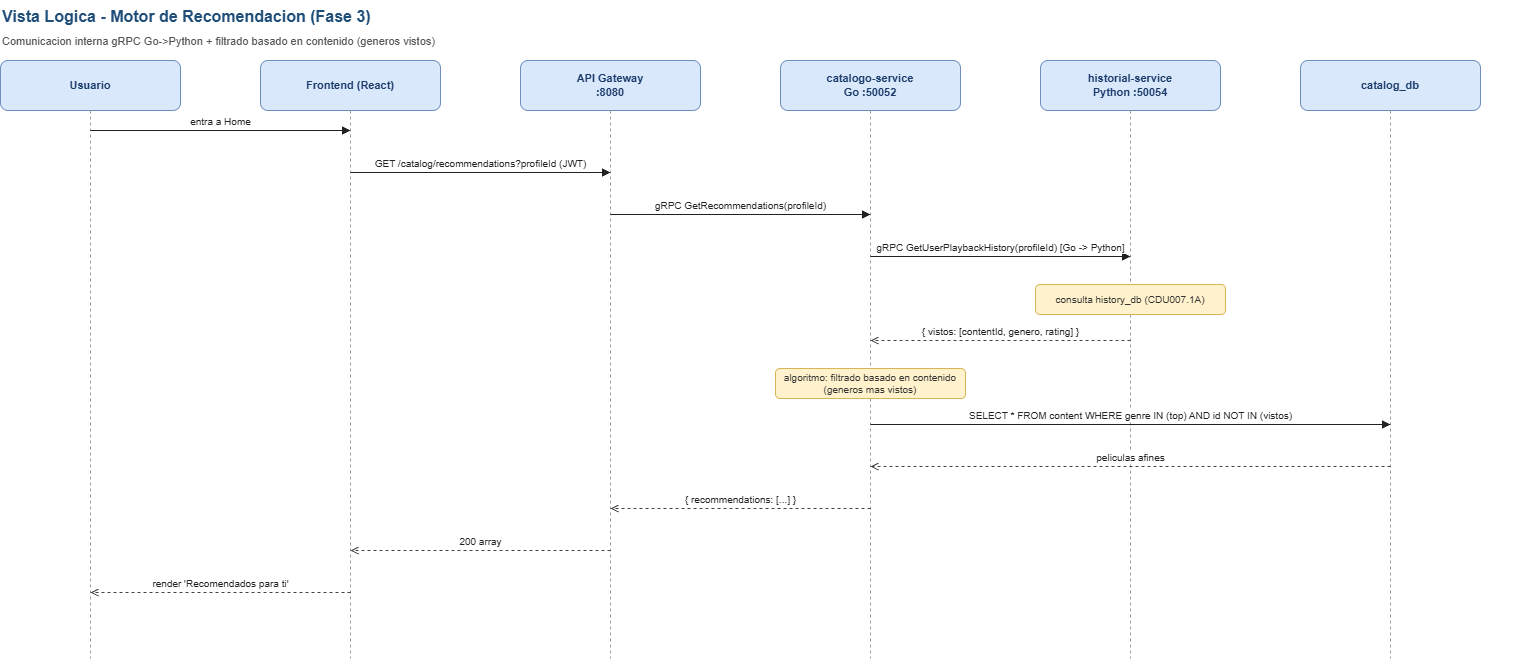

The diagram above was exported from draw.io. Its source (the exported page's mxGraphModel, read from the mxfile embedded in the PNG):
<mxGraphModel dx="1571" dy="826" grid="1" gridSize="10" guides="1" tooltips="1" connect="1" arrows="1" fold="1" page="1" pageScale="1" pageWidth="1660" pageHeight="738" math="0" shadow="0">
  <root>
    <mxCell id="0" />
    <mxCell id="1" parent="0" />
    <mxCell id="419" parent="1" style="rounded=1;whiteSpace=wrap;html=1;fillColor=#dae8fc;strokeColor=#6c8ebf;fontStyle=1;fontSize=11;fontColor=#1a3a6a;" value="Usuario" vertex="1">
      <mxGeometry height="50" width="180" x="40" y="80" as="geometry" />
    </mxCell>
    <mxCell id="420" edge="1" parent="1" style="endArrow=none;dashed=1;html=1;strokeColor=#9e9e9e;" value="">
      <mxGeometry relative="1" as="geometry">
        <mxPoint x="130" y="130" as="sourcePoint" />
        <mxPoint x="130" y="678" as="targetPoint" />
      </mxGeometry>
    </mxCell>
    <mxCell id="421" parent="1" style="rounded=1;whiteSpace=wrap;html=1;fillColor=#dae8fc;strokeColor=#6c8ebf;fontStyle=1;fontSize=11;fontColor=#1a3a6a;" value="Frontend (React)" vertex="1">
      <mxGeometry height="50" width="180" x="300" y="80" as="geometry" />
    </mxCell>
    <mxCell id="422" edge="1" parent="1" style="endArrow=none;dashed=1;html=1;strokeColor=#9e9e9e;" value="">
      <mxGeometry relative="1" as="geometry">
        <mxPoint x="390" y="130" as="sourcePoint" />
        <mxPoint x="390" y="678" as="targetPoint" />
      </mxGeometry>
    </mxCell>
    <mxCell id="423" parent="1" style="rounded=1;whiteSpace=wrap;html=1;fillColor=#dae8fc;strokeColor=#6c8ebf;fontStyle=1;fontSize=11;fontColor=#1a3a6a;" value="API Gateway&#10;:8080" vertex="1">
      <mxGeometry height="50" width="180" x="560" y="80" as="geometry" />
    </mxCell>
    <mxCell id="424" edge="1" parent="1" style="endArrow=none;dashed=1;html=1;strokeColor=#9e9e9e;" value="">
      <mxGeometry relative="1" as="geometry">
        <mxPoint x="650" y="130" as="sourcePoint" />
        <mxPoint x="650" y="678" as="targetPoint" />
      </mxGeometry>
    </mxCell>
    <mxCell id="425" parent="1" style="rounded=1;whiteSpace=wrap;html=1;fillColor=#dae8fc;strokeColor=#6c8ebf;fontStyle=1;fontSize=11;fontColor=#1a3a6a;" value="catalogo-service&#10;Go :50052" vertex="1">
      <mxGeometry height="50" width="180" x="820" y="80" as="geometry" />
    </mxCell>
    <mxCell id="426" edge="1" parent="1" style="endArrow=none;dashed=1;html=1;strokeColor=#9e9e9e;" value="">
      <mxGeometry relative="1" as="geometry">
        <mxPoint x="910" y="130" as="sourcePoint" />
        <mxPoint x="910" y="678" as="targetPoint" />
      </mxGeometry>
    </mxCell>
    <mxCell id="427" parent="1" style="rounded=1;whiteSpace=wrap;html=1;fillColor=#dae8fc;strokeColor=#6c8ebf;fontStyle=1;fontSize=11;fontColor=#1a3a6a;" value="historial-service&#10;Python :50054" vertex="1">
      <mxGeometry height="50" width="180" x="1080" y="80" as="geometry" />
    </mxCell>
    <mxCell id="428" edge="1" parent="1" style="endArrow=none;dashed=1;html=1;strokeColor=#9e9e9e;" value="">
      <mxGeometry relative="1" as="geometry">
        <mxPoint x="1170" y="130" as="sourcePoint" />
        <mxPoint x="1170" y="678" as="targetPoint" />
      </mxGeometry>
    </mxCell>
    <mxCell id="429" parent="1" style="rounded=1;whiteSpace=wrap;html=1;fillColor=#dae8fc;strokeColor=#6c8ebf;fontStyle=1;fontSize=11;fontColor=#1a3a6a;" value="catalog_db" vertex="1">
      <mxGeometry height="50" width="180" x="1340" y="80" as="geometry" />
    </mxCell>
    <mxCell id="430" edge="1" parent="1" style="endArrow=none;dashed=1;html=1;strokeColor=#9e9e9e;" value="">
      <mxGeometry relative="1" as="geometry">
        <mxPoint x="1430" y="130" as="sourcePoint" />
        <mxPoint x="1430" y="678" as="targetPoint" />
      </mxGeometry>
    </mxCell>
    <mxCell id="431" parent="1" style="text;html=1;fontStyle=1;fontSize=16;fontColor=#1f4e79;" value="Vista Logica - Motor de Recomendacion (Fase 3)" vertex="1">
      <mxGeometry height="26" width="1520" x="40" y="20" as="geometry" />
    </mxCell>
    <mxCell id="432" parent="1" style="text;html=1;fontSize=11;fontColor=#555;" value="Comunicacion interna gRPC Go-&gt;Python + filtrado basado en contenido (generos vistos)" vertex="1">
      <mxGeometry height="18" width="1520" x="40" y="48" as="geometry" />
    </mxCell>
    <mxCell id="433" edge="1" parent="1" style="endArrow=block;html=1;strokeColor=#222;fontSize=10;fontColor=#222;align=center;verticalAlign=bottom;" value="entra a Home">
      <mxGeometry relative="1" as="geometry">
        <mxPoint x="130" y="150" as="sourcePoint" />
        <mxPoint x="390" y="150" as="targetPoint" />
      </mxGeometry>
    </mxCell>
    <mxCell id="434" edge="1" parent="1" style="endArrow=block;html=1;strokeColor=#222;fontSize=10;fontColor=#222;align=center;verticalAlign=bottom;" value="GET /catalog/recommendations?profileId (JWT)">
      <mxGeometry relative="1" as="geometry">
        <mxPoint x="390" y="192" as="sourcePoint" />
        <mxPoint x="650" y="192" as="targetPoint" />
      </mxGeometry>
    </mxCell>
    <mxCell id="435" edge="1" parent="1" style="endArrow=block;html=1;strokeColor=#222;fontSize=10;fontColor=#222;align=center;verticalAlign=bottom;" value="gRPC GetRecommendations(profileId)">
      <mxGeometry relative="1" as="geometry">
        <mxPoint x="650" y="234" as="sourcePoint" />
        <mxPoint x="910" y="234" as="targetPoint" />
      </mxGeometry>
    </mxCell>
    <mxCell id="436" edge="1" parent="1" style="endArrow=block;html=1;strokeColor=#222;fontSize=10;fontColor=#222;align=center;verticalAlign=bottom;" value="gRPC GetUserPlaybackHistory(profileId)   [Go -&gt; Python]">
      <mxGeometry relative="1" as="geometry">
        <mxPoint x="910" y="276" as="sourcePoint" />
        <mxPoint x="1170" y="276" as="targetPoint" />
      </mxGeometry>
    </mxCell>
    <mxCell id="437" parent="1" style="rounded=1;whiteSpace=wrap;html=1;fillColor=#fff2cc;strokeColor=#d6b656;fontSize=10;fontColor=#333;" value="consulta history_db (CDU007.1A)" vertex="1">
      <mxGeometry height="30" width="190" x="1075" y="304" as="geometry" />
    </mxCell>
    <mxCell id="438" edge="1" parent="1" style="endArrow=open;dashed=1;html=1;strokeColor=#444;fontSize=10;fontColor=#222;align=center;verticalAlign=bottom;" value="{ vistos: [contentId, genero, rating] }">
      <mxGeometry relative="1" as="geometry">
        <mxPoint x="1170" y="360" as="sourcePoint" />
        <mxPoint x="910" y="360" as="targetPoint" />
      </mxGeometry>
    </mxCell>
    <mxCell id="439" parent="1" style="rounded=1;whiteSpace=wrap;html=1;fillColor=#fff2cc;strokeColor=#d6b656;fontSize=10;fontColor=#333;" value="algoritmo: filtrado basado en contenido (generos mas vistos)" vertex="1">
      <mxGeometry height="30" width="190" x="815" y="388" as="geometry" />
    </mxCell>
    <mxCell id="440" edge="1" parent="1" style="endArrow=block;html=1;strokeColor=#222;fontSize=10;fontColor=#222;align=center;verticalAlign=bottom;" value="SELECT * FROM content WHERE genre IN (top) AND id NOT IN (vistos)">
      <mxGeometry relative="1" as="geometry">
        <mxPoint x="910" y="444" as="sourcePoint" />
        <mxPoint x="1430" y="444" as="targetPoint" />
      </mxGeometry>
    </mxCell>
    <mxCell id="441" edge="1" parent="1" style="endArrow=open;dashed=1;html=1;strokeColor=#444;fontSize=10;fontColor=#222;align=center;verticalAlign=bottom;" value="peliculas afines">
      <mxGeometry relative="1" as="geometry">
        <mxPoint x="1430" y="486" as="sourcePoint" />
        <mxPoint x="910" y="486" as="targetPoint" />
      </mxGeometry>
    </mxCell>
    <mxCell id="442" edge="1" parent="1" style="endArrow=open;dashed=1;html=1;strokeColor=#444;fontSize=10;fontColor=#222;align=center;verticalAlign=bottom;" value="{ recommendations: [...] }">
      <mxGeometry relative="1" as="geometry">
        <mxPoint x="910" y="528" as="sourcePoint" />
        <mxPoint x="650" y="528" as="targetPoint" />
      </mxGeometry>
    </mxCell>
    <mxCell id="443" edge="1" parent="1" style="endArrow=open;dashed=1;html=1;strokeColor=#444;fontSize=10;fontColor=#222;align=center;verticalAlign=bottom;" value="200 array">
      <mxGeometry relative="1" as="geometry">
        <mxPoint x="650" y="570" as="sourcePoint" />
        <mxPoint x="390" y="570" as="targetPoint" />
      </mxGeometry>
    </mxCell>
    <mxCell id="444" edge="1" parent="1" style="endArrow=open;dashed=1;html=1;strokeColor=#444;fontSize=10;fontColor=#222;align=center;verticalAlign=bottom;" value="render 'Recomendados para ti'">
      <mxGeometry relative="1" as="geometry">
        <mxPoint x="390" y="612" as="sourcePoint" />
        <mxPoint x="130" y="612" as="targetPoint" />
      </mxGeometry>
    </mxCell>
  </root>
</mxGraphModel>